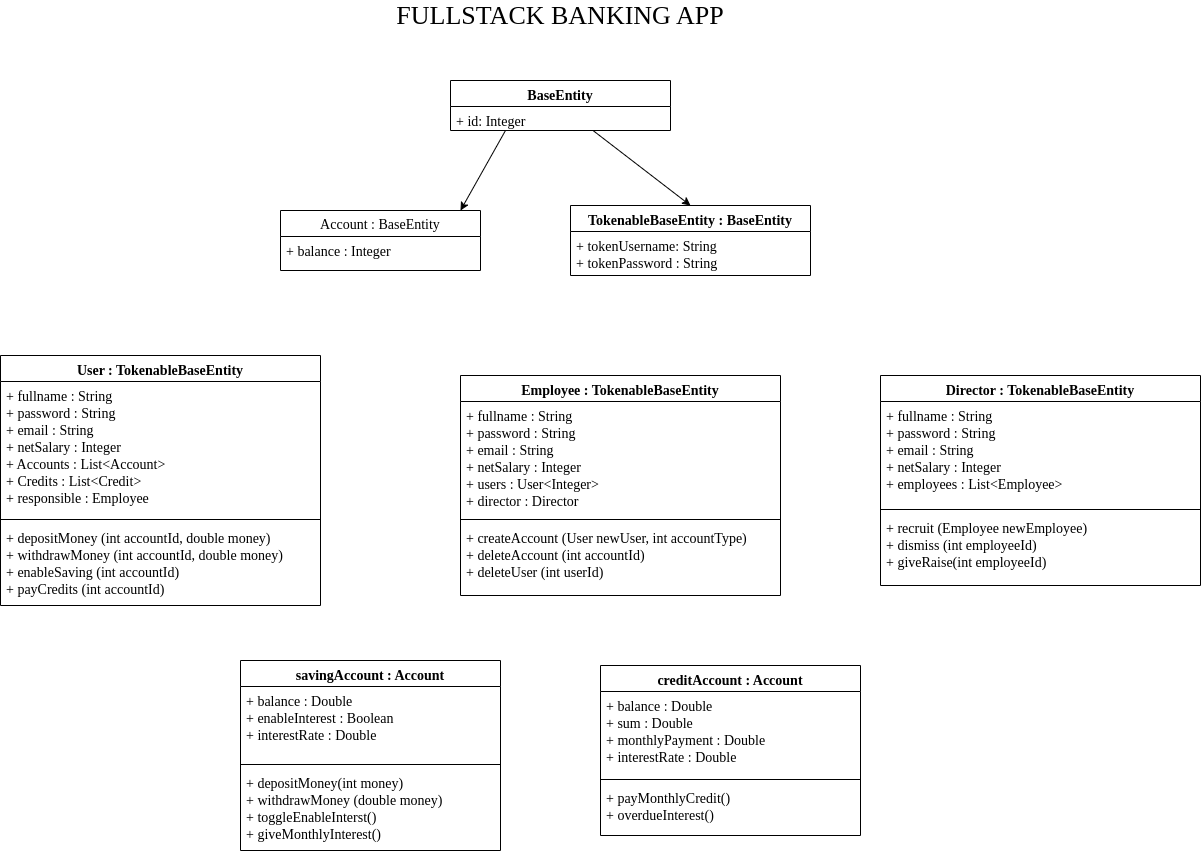

The diagram above was exported from draw.io. Its source (the exported page's mxGraphModel, read from the mxfile embedded in the PNG):
<mxGraphModel dx="1552" dy="582" grid="1" gridSize="10" guides="1" tooltips="1" connect="1" arrows="1" fold="1" page="1" pageScale="1" pageWidth="850" pageHeight="1100" background="#ffffff" math="0" shadow="0">
  <root>
    <mxCell id="0" />
    <mxCell id="1" parent="0" />
    <mxCell id="2" value="&lt;font face=&quot;Georgia&quot; style=&quot;font-size: 26px;&quot;&gt;FULLSTACK BANKING APP&lt;/font&gt;" style="text;html=1;strokeColor=none;fillColor=none;align=center;verticalAlign=middle;whiteSpace=wrap;rounded=0;" parent="1" vertex="1">
      <mxGeometry x="210" y="70" width="460" height="30" as="geometry" />
    </mxCell>
    <mxCell id="12" value="User : TokenableBaseEntity" style="swimlane;fontStyle=1;align=center;verticalAlign=top;childLayout=stackLayout;horizontal=1;startSize=26;horizontalStack=0;resizeParent=1;resizeParentMax=0;resizeLast=0;collapsible=1;marginBottom=0;fontFamily=Georgia;fontSize=14;" parent="1" vertex="1">
      <mxGeometry x="-120" y="425" width="320" height="250" as="geometry" />
    </mxCell>
    <mxCell id="13" value="+ fullname : String&#10;+ password : String&#10;+ email : String&#10;+ netSalary : Integer&#10;+ Accounts : List&lt;Account&gt;&#10;+ Credits : List&lt;Credit&gt;&#10;+ responsible : Employee" style="text;strokeColor=none;fillColor=none;align=left;verticalAlign=top;spacingLeft=4;spacingRight=4;overflow=hidden;rotatable=0;points=[[0,0.5],[1,0.5]];portConstraint=eastwest;fontFamily=Georgia;fontSize=14;" parent="12" vertex="1">
      <mxGeometry y="26" width="320" height="134" as="geometry" />
    </mxCell>
    <mxCell id="14" value="" style="line;strokeWidth=1;fillColor=none;align=left;verticalAlign=middle;spacingTop=-1;spacingLeft=3;spacingRight=3;rotatable=0;labelPosition=right;points=[];portConstraint=eastwest;strokeColor=inherit;fontFamily=Georgia;fontSize=14;" parent="12" vertex="1">
      <mxGeometry y="160" width="320" height="8" as="geometry" />
    </mxCell>
    <mxCell id="15" value="+ depositMoney (int accountId, double money)&#10;+ withdrawMoney (int accountId, double money)&#10;+ enableSaving (int accountId)&#10;+ payCredits (int accountId)" style="text;strokeColor=none;fillColor=none;align=left;verticalAlign=top;spacingLeft=4;spacingRight=4;overflow=hidden;rotatable=0;points=[[0,0.5],[1,0.5]];portConstraint=eastwest;fontFamily=Georgia;fontSize=14;" parent="12" vertex="1">
      <mxGeometry y="168" width="320" height="82" as="geometry" />
    </mxCell>
    <mxCell id="24" style="edgeStyle=none;html=1;entryX=0.5;entryY=0;entryDx=0;entryDy=0;fontFamily=Georgia;fontSize=14;" parent="1" source="16" target="20" edge="1">
      <mxGeometry relative="1" as="geometry" />
    </mxCell>
    <mxCell id="47" style="edgeStyle=none;html=1;exitX=0.25;exitY=1;exitDx=0;exitDy=0;fontFamily=Georgia;fontSize=14;entryX=0.9;entryY=0;entryDx=0;entryDy=0;entryPerimeter=0;" parent="1" source="16" target="25" edge="1">
      <mxGeometry relative="1" as="geometry">
        <mxPoint x="340" y="270" as="targetPoint" />
      </mxGeometry>
    </mxCell>
    <mxCell id="16" value="BaseEntity" style="swimlane;fontStyle=1;align=center;verticalAlign=top;childLayout=stackLayout;horizontal=1;startSize=26;horizontalStack=0;resizeParent=1;resizeParentMax=0;resizeLast=0;collapsible=1;marginBottom=0;fontFamily=Georgia;fontSize=14;" parent="1" vertex="1">
      <mxGeometry x="330" y="150" width="220" height="50" as="geometry" />
    </mxCell>
    <mxCell id="20" value="TokenableBaseEntity : BaseEntity" style="swimlane;fontStyle=1;align=center;verticalAlign=top;childLayout=stackLayout;horizontal=1;startSize=26;horizontalStack=0;resizeParent=1;resizeParentMax=0;resizeLast=0;collapsible=1;marginBottom=0;fontFamily=Georgia;fontSize=14;" parent="1" vertex="1">
      <mxGeometry x="450" y="275" width="240" height="70" as="geometry" />
    </mxCell>
    <mxCell id="21" value="+ tokenUsername: String&#10;+ tokenPassword : String" style="text;strokeColor=none;fillColor=none;align=left;verticalAlign=top;spacingLeft=4;spacingRight=4;overflow=hidden;rotatable=0;points=[[0,0.5],[1,0.5]];portConstraint=eastwest;fontFamily=Georgia;fontSize=14;" parent="20" vertex="1">
      <mxGeometry y="26" width="240" height="44" as="geometry" />
    </mxCell>
    <mxCell id="25" value="Account : BaseEntity" style="swimlane;fontStyle=0;childLayout=stackLayout;horizontal=1;startSize=26;fillColor=none;horizontalStack=0;resizeParent=1;resizeParentMax=0;resizeLast=0;collapsible=1;marginBottom=0;fontFamily=Georgia;fontSize=14;" parent="1" vertex="1">
      <mxGeometry x="160" y="280" width="200" height="60" as="geometry" />
    </mxCell>
    <mxCell id="26" value="+ balance : Integer" style="text;strokeColor=none;fillColor=none;align=left;verticalAlign=top;spacingLeft=4;spacingRight=4;overflow=hidden;rotatable=0;points=[[0,0.5],[1,0.5]];portConstraint=eastwest;fontFamily=Georgia;fontSize=14;" parent="25" vertex="1">
      <mxGeometry y="26" width="200" height="34" as="geometry" />
    </mxCell>
    <mxCell id="29" value="savingAccount : Account" style="swimlane;fontStyle=1;align=center;verticalAlign=top;childLayout=stackLayout;horizontal=1;startSize=26;horizontalStack=0;resizeParent=1;resizeParentMax=0;resizeLast=0;collapsible=1;marginBottom=0;fontFamily=Georgia;fontSize=14;" parent="1" vertex="1">
      <mxGeometry x="120" y="730" width="260" height="190" as="geometry" />
    </mxCell>
    <mxCell id="30" value="+ balance : Double&#10;+ enableInterest : Boolean&#10;+ interestRate : Double" style="text;strokeColor=none;fillColor=none;align=left;verticalAlign=top;spacingLeft=4;spacingRight=4;overflow=hidden;rotatable=0;points=[[0,0.5],[1,0.5]];portConstraint=eastwest;fontFamily=Georgia;fontSize=14;" parent="29" vertex="1">
      <mxGeometry y="26" width="260" height="74" as="geometry" />
    </mxCell>
    <mxCell id="31" value="" style="line;strokeWidth=1;fillColor=none;align=left;verticalAlign=middle;spacingTop=-1;spacingLeft=3;spacingRight=3;rotatable=0;labelPosition=right;points=[];portConstraint=eastwest;strokeColor=inherit;fontFamily=Georgia;fontSize=14;" parent="29" vertex="1">
      <mxGeometry y="100" width="260" height="8" as="geometry" />
    </mxCell>
    <mxCell id="32" value="+ depositMoney(int money)&#10;+ withdrawMoney (double money)&#10;+ toggleEnableInterst()&#10;+ giveMonthlyInterest()" style="text;strokeColor=none;fillColor=none;align=left;verticalAlign=top;spacingLeft=4;spacingRight=4;overflow=hidden;rotatable=0;points=[[0,0.5],[1,0.5]];portConstraint=eastwest;fontFamily=Georgia;fontSize=14;" parent="29" vertex="1">
      <mxGeometry y="108" width="260" height="82" as="geometry" />
    </mxCell>
    <mxCell id="34" value="creditAccount : Account" style="swimlane;fontStyle=1;align=center;verticalAlign=top;childLayout=stackLayout;horizontal=1;startSize=26;horizontalStack=0;resizeParent=1;resizeParentMax=0;resizeLast=0;collapsible=1;marginBottom=0;fontFamily=Georgia;fontSize=14;" parent="1" vertex="1">
      <mxGeometry x="480" y="735" width="260" height="170" as="geometry" />
    </mxCell>
    <mxCell id="35" value="+ balance : Double&#10;+ sum : Double&#10;+ monthlyPayment : Double&#10;+ interestRate : Double" style="text;strokeColor=none;fillColor=none;align=left;verticalAlign=top;spacingLeft=4;spacingRight=4;overflow=hidden;rotatable=0;points=[[0,0.5],[1,0.5]];portConstraint=eastwest;fontFamily=Georgia;fontSize=14;" parent="34" vertex="1">
      <mxGeometry y="26" width="260" height="84" as="geometry" />
    </mxCell>
    <mxCell id="36" value="" style="line;strokeWidth=1;fillColor=none;align=left;verticalAlign=middle;spacingTop=-1;spacingLeft=3;spacingRight=3;rotatable=0;labelPosition=right;points=[];portConstraint=eastwest;strokeColor=inherit;fontFamily=Georgia;fontSize=14;" parent="34" vertex="1">
      <mxGeometry y="110" width="260" height="8" as="geometry" />
    </mxCell>
    <mxCell id="37" value="+ payMonthlyCredit()&#10;+ overdueInterest()" style="text;strokeColor=none;fillColor=none;align=left;verticalAlign=top;spacingLeft=4;spacingRight=4;overflow=hidden;rotatable=0;points=[[0,0.5],[1,0.5]];portConstraint=eastwest;fontFamily=Georgia;fontSize=14;" parent="34" vertex="1">
      <mxGeometry y="118" width="260" height="52" as="geometry" />
    </mxCell>
    <mxCell id="38" value="Employee : TokenableBaseEntity" style="swimlane;fontStyle=1;align=center;verticalAlign=top;childLayout=stackLayout;horizontal=1;startSize=26;horizontalStack=0;resizeParent=1;resizeParentMax=0;resizeLast=0;collapsible=1;marginBottom=0;fontFamily=Georgia;fontSize=14;" parent="1" vertex="1">
      <mxGeometry x="340" y="445" width="320" height="220" as="geometry" />
    </mxCell>
    <mxCell id="39" value="+ fullname : String&#10;+ password : String&#10;+ email : String&#10;+ netSalary : Integer&#10;+ users : User&lt;Integer&gt;&#10;+ director : Director" style="text;strokeColor=none;fillColor=none;align=left;verticalAlign=top;spacingLeft=4;spacingRight=4;overflow=hidden;rotatable=0;points=[[0,0.5],[1,0.5]];portConstraint=eastwest;fontFamily=Georgia;fontSize=14;" parent="38" vertex="1">
      <mxGeometry y="26" width="320" height="114" as="geometry" />
    </mxCell>
    <mxCell id="40" value="" style="line;strokeWidth=1;fillColor=none;align=left;verticalAlign=middle;spacingTop=-1;spacingLeft=3;spacingRight=3;rotatable=0;labelPosition=right;points=[];portConstraint=eastwest;strokeColor=inherit;fontFamily=Georgia;fontSize=14;" parent="38" vertex="1">
      <mxGeometry y="140" width="320" height="8" as="geometry" />
    </mxCell>
    <mxCell id="41" value="+ createAccount (User newUser, int accountType)&#10;+ deleteAccount (int accountId)&#10;+ deleteUser (int userId)" style="text;strokeColor=none;fillColor=none;align=left;verticalAlign=top;spacingLeft=4;spacingRight=4;overflow=hidden;rotatable=0;points=[[0,0.5],[1,0.5]];portConstraint=eastwest;fontFamily=Georgia;fontSize=14;" parent="38" vertex="1">
      <mxGeometry y="148" width="320" height="72" as="geometry" />
    </mxCell>
    <mxCell id="42" value="Director : TokenableBaseEntity" style="swimlane;fontStyle=1;align=center;verticalAlign=top;childLayout=stackLayout;horizontal=1;startSize=26;horizontalStack=0;resizeParent=1;resizeParentMax=0;resizeLast=0;collapsible=1;marginBottom=0;fontFamily=Georgia;fontSize=14;" parent="1" vertex="1">
      <mxGeometry x="760" y="445" width="320" height="210" as="geometry" />
    </mxCell>
    <mxCell id="43" value="+ fullname : String&#10;+ password : String&#10;+ email : String&#10;+ netSalary : Integer&#10;+ employees : List&lt;Employee&gt;" style="text;strokeColor=none;fillColor=none;align=left;verticalAlign=top;spacingLeft=4;spacingRight=4;overflow=hidden;rotatable=0;points=[[0,0.5],[1,0.5]];portConstraint=eastwest;fontFamily=Georgia;fontSize=14;" parent="42" vertex="1">
      <mxGeometry y="26" width="320" height="104" as="geometry" />
    </mxCell>
    <mxCell id="44" value="" style="line;strokeWidth=1;fillColor=none;align=left;verticalAlign=middle;spacingTop=-1;spacingLeft=3;spacingRight=3;rotatable=0;labelPosition=right;points=[];portConstraint=eastwest;strokeColor=inherit;fontFamily=Georgia;fontSize=14;" parent="42" vertex="1">
      <mxGeometry y="130" width="320" height="8" as="geometry" />
    </mxCell>
    <mxCell id="45" value="+ recruit (Employee newEmployee)&#10;+ dismiss (int employeeId)&#10;+ giveRaise(int employeeId)" style="text;strokeColor=none;fillColor=none;align=left;verticalAlign=top;spacingLeft=4;spacingRight=4;overflow=hidden;rotatable=0;points=[[0,0.5],[1,0.5]];portConstraint=eastwest;fontFamily=Georgia;fontSize=14;" parent="42" vertex="1">
      <mxGeometry y="138" width="320" height="72" as="geometry" />
    </mxCell>
    <mxCell id="17" value="+ id: Integer" style="text;strokeColor=none;fillColor=none;align=left;verticalAlign=top;spacingLeft=4;spacingRight=4;overflow=hidden;rotatable=0;points=[[0,0.5],[1,0.5]];portConstraint=eastwest;fontFamily=Georgia;fontSize=14;" parent="1" vertex="1">
      <mxGeometry x="330" y="176" width="220" height="24" as="geometry" />
    </mxCell>
  </root>
</mxGraphModel>